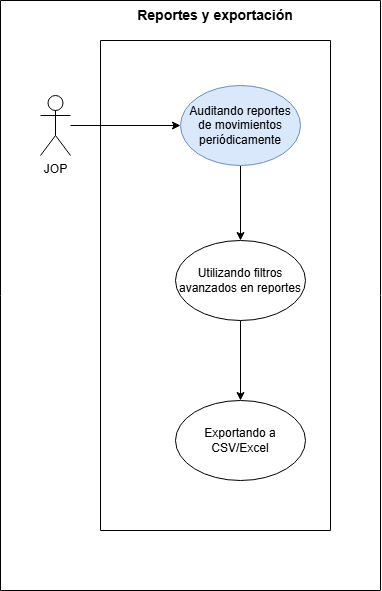

The diagram above was exported from draw.io. Its source (the exported page's mxGraphModel, read from the mxfile embedded in the PNG):
<mxGraphModel dx="1391" dy="594" grid="0" gridSize="10" guides="1" tooltips="1" connect="1" arrows="1" fold="1" page="1" pageScale="1" pageWidth="827" pageHeight="1169" math="0" shadow="0">
  <root>
    <mxCell id="0" />
    <mxCell id="1" parent="0" />
    <mxCell id="-rSmHoV0b_mm-tehqPS3-1" parent="1" style="swimlane;startSize=0;" value="" vertex="1">
      <mxGeometry height="490" width="230" x="300" y="380" as="geometry" />
    </mxCell>
    <mxCell id="-rSmHoV0b_mm-tehqPS3-2" parent="1" style="swimlane;startSize=0;" value="" vertex="1">
      <mxGeometry height="590" width="380" x="200" y="340" as="geometry" />
    </mxCell>
    <mxCell id="-rSmHoV0b_mm-tehqPS3-3" parent="-rSmHoV0b_mm-tehqPS3-2" style="text;html=1;whiteSpace=wrap;strokeColor=none;fillColor=none;align=center;verticalAlign=middle;rounded=0;" value="&lt;b&gt;&lt;font style=&quot;font-size: 14px;&quot;&gt;Reportes y exportación&lt;/font&gt;&lt;/b&gt;" vertex="1">
      <mxGeometry height="30" width="190" x="120" as="geometry" />
    </mxCell>
    <mxCell id="-rSmHoV0b_mm-tehqPS3-4" edge="1" parent="-rSmHoV0b_mm-tehqPS3-2" source="-rSmHoV0b_mm-tehqPS3-5" style="edgeStyle=orthogonalEdgeStyle;rounded=0;orthogonalLoop=1;jettySize=auto;html=1;" target="-rSmHoV0b_mm-tehqPS3-8">
      <mxGeometry relative="1" as="geometry" />
    </mxCell>
    <mxCell id="-rSmHoV0b_mm-tehqPS3-5" parent="-rSmHoV0b_mm-tehqPS3-2" style="ellipse;whiteSpace=wrap;html=1;fillColor=#dae8fc;strokeColor=#6c8ebf;" value="Auditando reportes de movimientos periódicamente" vertex="1">
      <mxGeometry height="80" width="120" x="180" y="85" as="geometry" />
    </mxCell>
    <mxCell id="-rSmHoV0b_mm-tehqPS3-6" edge="1" parent="-rSmHoV0b_mm-tehqPS3-2" source="-rSmHoV0b_mm-tehqPS3-7" style="edgeStyle=orthogonalEdgeStyle;rounded=0;orthogonalLoop=1;jettySize=auto;html=1;" target="-rSmHoV0b_mm-tehqPS3-5">
      <mxGeometry relative="1" as="geometry" />
    </mxCell>
    <mxCell id="-rSmHoV0b_mm-tehqPS3-7" parent="-rSmHoV0b_mm-tehqPS3-2" style="shape=umlActor;verticalLabelPosition=bottom;verticalAlign=top;html=1;outlineConnect=0;" value="JOP" vertex="1">
      <mxGeometry height="60" width="30" x="40" y="95" as="geometry" />
    </mxCell>
    <mxCell id="-rSmHoV0b_mm-tehqPS3-10" edge="1" parent="-rSmHoV0b_mm-tehqPS3-2" source="-rSmHoV0b_mm-tehqPS3-8" style="edgeStyle=orthogonalEdgeStyle;rounded=0;orthogonalLoop=1;jettySize=auto;html=1;" target="-rSmHoV0b_mm-tehqPS3-9">
      <mxGeometry relative="1" as="geometry" />
    </mxCell>
    <mxCell id="-rSmHoV0b_mm-tehqPS3-8" parent="-rSmHoV0b_mm-tehqPS3-2" style="ellipse;whiteSpace=wrap;html=1;" value="Utilizando filtros avanzados en reportes" vertex="1">
      <mxGeometry height="80" width="130" x="175" y="240" as="geometry" />
    </mxCell>
    <mxCell id="-rSmHoV0b_mm-tehqPS3-9" parent="-rSmHoV0b_mm-tehqPS3-2" style="ellipse;whiteSpace=wrap;html=1;" value="Exportando a CSV/Excel" vertex="1">
      <mxGeometry height="80" width="130" x="175" y="400" as="geometry" />
    </mxCell>
  </root>
</mxGraphModel>